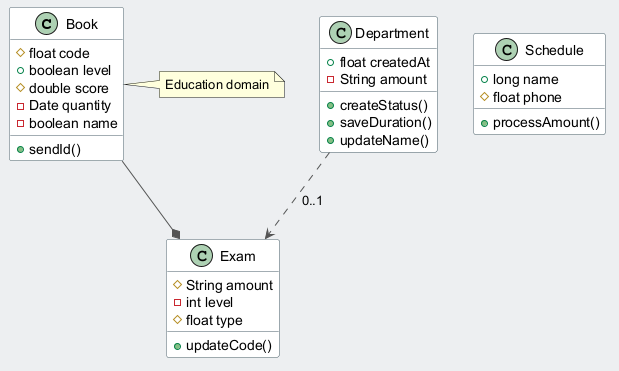

The diagram above was rendered by PlantUML. Its source (embedded in the PNG):
@startuml
skinparam backgroundColor #ECEFF1
skinparam classBackgroundColor #FFFFFF
skinparam classBorderColor #455A64
skinparam ArrowColor #555555
class Book {
  #float code
  +boolean level
  #double score
  -Date quantity
  -boolean name
  +sendId()
}
class Exam {
  #String amount
  -int level
  #float type
  +updateCode()
}
class Schedule {
  +long name
  #float phone
  +processAmount()
}
class Department {
  +float createdAt
  -String amount
  +createStatus()
  +saveDuration()
  +updateName()
}
Book --* Exam
Department ..> Exam : "0..1"
note right of Book : Education domain
@enduml